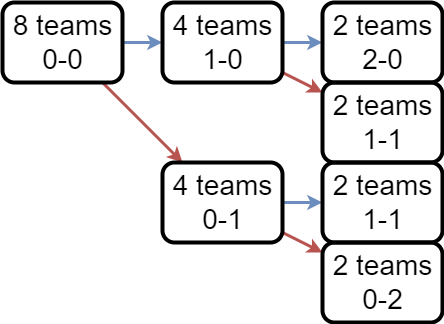

The diagram above was exported from draw.io. Its source (the exported page's mxGraphModel, read from the mxfile embedded in the PNG):
<mxGraphModel dx="1050" dy="1468" grid="1" gridSize="10" guides="1" tooltips="1" connect="1" arrows="1" fold="1" page="1" pageScale="1" pageWidth="1100" pageHeight="850" math="0" shadow="0">
  <root>
    <mxCell id="0" />
    <mxCell id="1" parent="0" />
    <mxCell id="N-EjFKVmfLF0iz7wxQVQ-6" style="rounded=0;orthogonalLoop=1;jettySize=auto;html=1;fillColor=#f8cecc;strokeColor=#b85450;strokeWidth=3;" parent="1" source="N-EjFKVmfLF0iz7wxQVQ-31" target="N-EjFKVmfLF0iz7wxQVQ-23" edge="1">
      <mxGeometry relative="1" as="geometry">
        <mxPoint x="740" y="320" as="sourcePoint" />
        <mxPoint x="820" y="440" as="targetPoint" />
      </mxGeometry>
    </mxCell>
    <mxCell id="N-EjFKVmfLF0iz7wxQVQ-8" style="rounded=0;orthogonalLoop=1;jettySize=auto;html=1;fillColor=#dae8fc;strokeColor=#6c8ebf;strokeWidth=3;" parent="1" source="N-EjFKVmfLF0iz7wxQVQ-31" target="N-EjFKVmfLF0iz7wxQVQ-19" edge="1">
      <mxGeometry relative="1" as="geometry">
        <mxPoint x="740" y="240" as="sourcePoint" />
        <mxPoint x="815.7142857142858" y="160" as="targetPoint" />
      </mxGeometry>
    </mxCell>
    <mxCell id="N-EjFKVmfLF0iz7wxQVQ-13" style="rounded=0;orthogonalLoop=1;jettySize=auto;html=1;fillColor=#f8cecc;strokeColor=#b85450;strokeWidth=3;" parent="1" source="N-EjFKVmfLF0iz7wxQVQ-23" target="BAKnigolBVHFeJRypzlQ-3" edge="1">
      <mxGeometry relative="1" as="geometry">
        <mxPoint x="855" y="480" as="sourcePoint" />
        <mxPoint x="960" y="490" as="targetPoint" />
      </mxGeometry>
    </mxCell>
    <mxCell id="N-EjFKVmfLF0iz7wxQVQ-14" style="rounded=0;orthogonalLoop=1;jettySize=auto;html=1;fillColor=#dae8fc;strokeColor=#6c8ebf;strokeWidth=3;" parent="1" source="N-EjFKVmfLF0iz7wxQVQ-23" target="BAKnigolBVHFeJRypzlQ-2" edge="1">
      <mxGeometry relative="1" as="geometry">
        <mxPoint x="855" y="440" as="sourcePoint" />
        <mxPoint x="960" y="390" as="targetPoint" />
      </mxGeometry>
    </mxCell>
    <mxCell id="N-EjFKVmfLF0iz7wxQVQ-22" style="rounded=0;orthogonalLoop=1;jettySize=auto;html=1;fillColor=#f8cecc;strokeColor=#b85450;strokeWidth=3;" parent="1" source="N-EjFKVmfLF0iz7wxQVQ-19" target="BAKnigolBVHFeJRypzlQ-1" edge="1">
      <mxGeometry relative="1" as="geometry">
        <mxPoint x="960" y="170" as="targetPoint" />
      </mxGeometry>
    </mxCell>
    <mxCell id="N-EjFKVmfLF0iz7wxQVQ-25" style="rounded=0;orthogonalLoop=1;jettySize=auto;html=1;fillColor=#dae8fc;strokeColor=#6c8ebf;strokeWidth=3;" parent="1" source="N-EjFKVmfLF0iz7wxQVQ-19" target="N-EjFKVmfLF0iz7wxQVQ-24" edge="1">
      <mxGeometry relative="1" as="geometry" />
    </mxCell>
    <mxCell id="N-EjFKVmfLF0iz7wxQVQ-19" value="&lt;font style=&quot;font-size: 28px;&quot;&gt;4 teams&lt;/font&gt;&lt;div style=&quot;font-size: 28px;&quot;&gt;&lt;font style=&quot;font-size: 28px;&quot;&gt;1-0&lt;/font&gt;&lt;/div&gt;" style="text;html=1;align=center;verticalAlign=middle;resizable=1;points=[];autosize=1;strokeColor=default;fillColor=none;strokeWidth=4;rounded=1;imageWidth=54;imageHeight=54;" parent="1" vertex="1">
      <mxGeometry x="800" width="120" height="80" as="geometry" />
    </mxCell>
    <mxCell id="N-EjFKVmfLF0iz7wxQVQ-23" value="&lt;font style=&quot;font-size: 28px;&quot;&gt;4 teams&lt;/font&gt;&lt;div style=&quot;font-size: 28px;&quot;&gt;&lt;font style=&quot;font-size: 28px;&quot;&gt;0-1&lt;/font&gt;&lt;/div&gt;" style="text;html=1;align=center;verticalAlign=middle;resizable=1;points=[];autosize=1;strokeColor=default;fillColor=none;strokeWidth=4;rounded=1;imageWidth=54;imageHeight=54;" parent="1" vertex="1">
      <mxGeometry x="800" y="160" width="120" height="80" as="geometry" />
    </mxCell>
    <mxCell id="N-EjFKVmfLF0iz7wxQVQ-24" value="&lt;font style=&quot;font-size: 28px;&quot;&gt;2 teams&lt;/font&gt;&lt;div style=&quot;font-size: 28px;&quot;&gt;&lt;font style=&quot;font-size: 28px;&quot;&gt;2-0&lt;/font&gt;&lt;/div&gt;" style="text;html=1;align=center;verticalAlign=middle;resizable=1;points=[];autosize=1;strokeColor=default;fillColor=none;strokeWidth=4;rounded=1;imageWidth=54;imageHeight=54;" parent="1" vertex="1">
      <mxGeometry x="960" width="120" height="80" as="geometry" />
    </mxCell>
    <mxCell id="N-EjFKVmfLF0iz7wxQVQ-31" value="&lt;font style=&quot;font-size: 28px;&quot;&gt;8 teams&lt;/font&gt;&lt;div style=&quot;font-size: 28px;&quot;&gt;&lt;font style=&quot;font-size: 28px;&quot;&gt;0-0&lt;/font&gt;&lt;/div&gt;" style="text;html=1;align=center;verticalAlign=middle;resizable=1;points=[];autosize=1;strokeColor=default;fillColor=none;strokeWidth=4;rounded=1;imageWidth=54;imageHeight=54;" parent="1" vertex="1">
      <mxGeometry x="640" width="120" height="80" as="geometry" />
    </mxCell>
    <mxCell id="BAKnigolBVHFeJRypzlQ-1" value="&lt;font style=&quot;font-size: 28px;&quot;&gt;2 teams&lt;/font&gt;&lt;div style=&quot;font-size: 28px;&quot;&gt;&lt;font style=&quot;font-size: 28px;&quot;&gt;1-1&lt;/font&gt;&lt;/div&gt;" style="text;html=1;align=center;verticalAlign=middle;resizable=1;points=[];autosize=1;strokeColor=default;fillColor=none;strokeWidth=4;rounded=1;imageWidth=54;imageHeight=54;movable=1;rotatable=1;deletable=1;editable=1;locked=0;connectable=1;" parent="1" vertex="1">
      <mxGeometry x="960" y="80" width="120" height="80" as="geometry" />
    </mxCell>
    <mxCell id="BAKnigolBVHFeJRypzlQ-2" value="&lt;font style=&quot;font-size: 28px;&quot;&gt;2 teams&lt;/font&gt;&lt;div style=&quot;font-size: 28px;&quot;&gt;&lt;font style=&quot;font-size: 28px;&quot;&gt;1-1&lt;/font&gt;&lt;/div&gt;" style="text;html=1;align=center;verticalAlign=middle;resizable=1;points=[];autosize=1;strokeColor=default;fillColor=none;strokeWidth=4;rounded=1;imageWidth=54;imageHeight=54;movable=1;rotatable=1;deletable=1;editable=1;locked=0;connectable=1;" parent="1" vertex="1">
      <mxGeometry x="960" y="160" width="120" height="80" as="geometry" />
    </mxCell>
    <mxCell id="BAKnigolBVHFeJRypzlQ-3" value="&lt;font style=&quot;font-size: 28px;&quot;&gt;2 teams&lt;/font&gt;&lt;div style=&quot;font-size: 28px;&quot;&gt;0-2&lt;/div&gt;" style="text;html=1;align=center;verticalAlign=middle;resizable=1;points=[];autosize=1;strokeColor=default;fillColor=none;strokeWidth=4;rounded=1;imageWidth=54;imageHeight=54;movable=1;rotatable=1;deletable=1;editable=1;locked=0;connectable=1;" parent="1" vertex="1">
      <mxGeometry x="960" y="240" width="120" height="80" as="geometry" />
    </mxCell>
  </root>
</mxGraphModel>